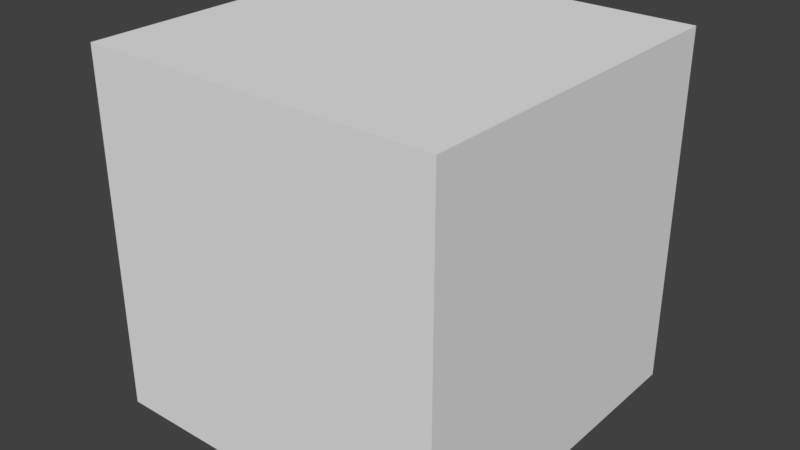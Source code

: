 # Source: Animation.blend  (saved by Blender 2.78.0; exported with 4.5.12 LTS)
import bpy
from mathutils import Matrix  # noqa: F401  (used for matrix-valued properties, if any)

bpy.ops.wm.read_factory_settings(use_empty=True)
scene = bpy.context.scene
scene.name = 'Scene'

# ---- collections
col_collection_1 = bpy.data.collections.new('Collection 1'); scene.collection.children.link(col_collection_1)

# ---- world
world_world = bpy.data.worlds.new('World'); scene.world = world_world
world_world.color = (0.05088, 0.05088, 0.05088)
world_world.use_sun_shadow = False
world_world.sun_shadow_jitter_overblur = 0.0
world_world.cycles.sampling_method = 'MANUAL'

# ---- meshes
me_cube = bpy.data.meshes.new('Cube')
me_cube.from_pydata([(-1.0, -1.0, -1.0), (-1.0, -1.0, 1.0), (-1.0, 1.0, -1.0), (-1.0, 1.0, 1.0), (1.0, -1.0, -1.0), (1.0, -1.0, 1.0), (1.0, 1.0, -1.0), (1.0, 1.0, 1.0)], [], [(0, 1, 3, 2), (2, 3, 7, 6), (6, 7, 5, 4), (4, 5, 1, 0), (2, 6, 4, 0), (7, 3, 1, 5)])
me_cube.use_remesh_preserve_volume = False
me_cube.use_remesh_preserve_attributes = False
me_cube.use_mirror_vertex_groups = False
me_cube.update()

# ---- objects
ob_cube = bpy.data.objects.new('Cube', me_cube)

# ---- transforms, parenting, visibility, modifiers, constraints
ob_cube.location = (0.0, 0.0, 7.184)
ob_cube.rotation_euler = (-0.0, 3.142, -0.0)
ob_cube.scale = (2.468, 2.468, 2.468)
ob_cube.lineart.crease_threshold = 0.0

# ---- collection membership
col_collection_1.objects.link(ob_cube)

# ---- scene / render settings (as saved in the file)
scene.frame_start = 1; scene.frame_end = 41; scene.frame_set(20)
scene.render.engine = 'BLENDER_EEVEE_NEXT'
scene.render.resolution_percentage = 50
scene.render.dither_intensity = 0.0
scene.cycles.use_denoising = False
scene.cycles.samples = 128
scene.cycles.sampling_pattern = 'TABULATED_SOBOL'
scene.cycles.light_sampling_threshold = 0.0
scene.cycles.use_adaptive_sampling = False
scene.cycles.use_light_tree = False
scene.cycles.blur_glossy = 0.0
scene.cycles.sample_clamp_indirect = 0.0
scene.view_settings.view_transform = 'Standard'
bpy.context.view_layer.update()

# ---- added for rendering (the .blend has no active camera and no usable light): camera, sun
cam_auto = bpy.data.cameras.new('AutoCamera')
cam_auto.lens = 50.0
cam_auto.sensor_width = 36.0
cam_auto.clip_end = 1000.0
ob_auto_camera = bpy.data.objects.new('AutoCamera', cam_auto)
scene.collection.objects.link(ob_auto_camera)
ob_auto_camera.location = (7.91071, -9.49286, 13.5126)
ob_auto_camera.rotation_euler = (1.09748, -7.21219e-08, 0.694738)
scene.camera = ob_auto_camera
light_auto_sun = bpy.data.lights.new('AutoSun', 'SUN')
light_auto_sun.energy = 3.0
light_auto_sun.angle = 0.0523599
ob_auto_sun = bpy.data.objects.new('AutoSun', light_auto_sun)
scene.collection.objects.link(ob_auto_sun)
ob_auto_sun.rotation_euler = (0.872665, 0.174533, 0.523599)
bpy.context.view_layer.update()
